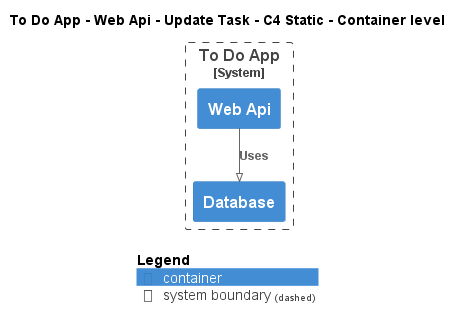

The diagram above was rendered by PlantUML. Its source (embedded in the PNG):
@startuml
!pragma layout smetana
!include ..\..\..\..\..\..\..\.c4s\C4_Container.puml

AddElementTag("c4interflow:lifecycle:new", $bgColor=green, $fontColor=#ffffff, $borderColor=green, $shadowing="False")
AddElementTag("c4interflow:lifecycle:changed", $bgColor=orange, $fontColor=#ffffff, $borderColor=orange, $shadowing="False")
AddElementTag("c4interflow:lifecycle:removed", $bgColor=red, $fontColor=#ffffff, $borderColor=red, $shadowing="False")

AddRelTag("c4interflow:lifecycle:new", $textColor=green, $lineColor=green)
AddRelTag("c4interflow:lifecycle:changed", $textColor=orange, $lineColor=orange)
AddRelTag("c4interflow:lifecycle:removed", $textColor=red, $lineColor=red)

SHOW_PERSON_PORTRAIT()
LAYOUT_TOP_DOWN()

skinparam linetype polyline

title To Do App - Web Api - Update Task - C4 Static - Container level


System_Boundary(ToDoAppExample.SoftwareSystems.ToDoApp, "To Do App") {
    Container(ToDoAppExample.SoftwareSystems.ToDoApp.Containers.WebApi, "Web Api", "", "")
    Container(ToDoAppExample.SoftwareSystems.ToDoApp.Containers.Database, "Database", "", "")
}

Rel(ToDoAppExample.SoftwareSystems.ToDoApp.Containers.WebApi, ToDoAppExample.SoftwareSystems.ToDoApp.Containers.Database, "Uses")


SHOW_LEGEND()
@enduml